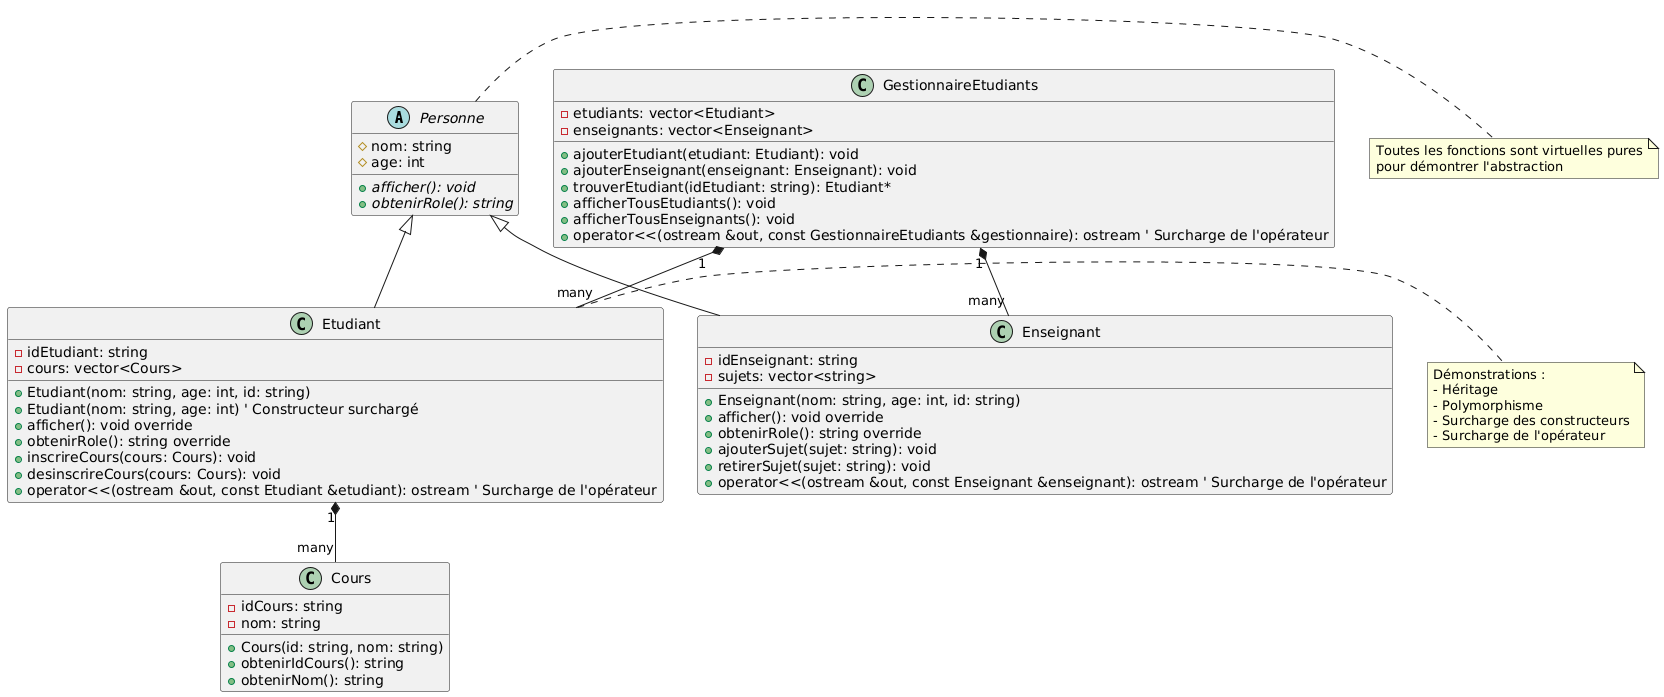

The diagram above was rendered by PlantUML. Its source (embedded in the PNG):
@startuml
' Classe de base abstraite avec uniquement des fonctions virtuelles pures
abstract class Personne {
  # nom: string
  # age: int
  + {abstract} afficher(): void
  + {abstract} obtenirRole(): string
}

class Etudiant {
  - idEtudiant: string
  - cours: vector<Cours>
  + Etudiant(nom: string, age: int, id: string)
  + Etudiant(nom: string, age: int) ' Constructeur surchargé
  + afficher(): void override
  + obtenirRole(): string override
  + inscrireCours(cours: Cours): void
  + desinscrireCours(cours: Cours): void
  + operator<<(ostream &out, const Etudiant &etudiant): ostream ' Surcharge de l'opérateur
}

class Enseignant {
  - idEnseignant: string
  - sujets: vector<string>
  + Enseignant(nom: string, age: int, id: string)
  + afficher(): void override
  + obtenirRole(): string override
  + ajouterSujet(sujet: string): void
  + retirerSujet(sujet: string): void
  + operator<<(ostream &out, const Enseignant &enseignant): ostream ' Surcharge de l'opérateur
}

class Cours {
  - idCours: string
  - nom: string
  + Cours(id: string, nom: string)
  + obtenirIdCours(): string
  + obtenirNom(): string
}

class GestionnaireEtudiants {
  - etudiants: vector<Etudiant>
  - enseignants: vector<Enseignant>
  + ajouterEtudiant(etudiant: Etudiant): void
  + ajouterEnseignant(enseignant: Enseignant): void
  + trouverEtudiant(idEtudiant: string): Etudiant*
  + afficherTousEtudiants(): void
  + afficherTousEnseignants(): void
  + operator<<(ostream &out, const GestionnaireEtudiants &gestionnaire): ostream ' Surcharge de l'opérateur
}

Personne <|-- Etudiant
Personne <|-- Enseignant
GestionnaireEtudiants "1" *-- "many" Etudiant
GestionnaireEtudiants "1" *-- "many" Enseignant
Etudiant "1" *-- "many" Cours

note right of Personne
  Toutes les fonctions sont virtuelles pures
  pour démontrer l'abstraction
end note

note right of Etudiant
  Démonstrations :
  - Héritage
  - Polymorphisme
  - Surcharge des constructeurs
  - Surcharge de l'opérateur
end note
@enduml